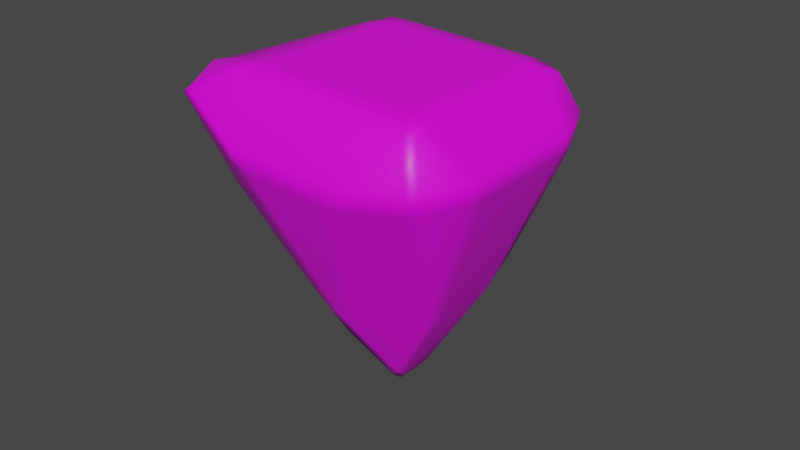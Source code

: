 # Source: Escenario.blend  (saved by Blender 3.4.6; exported with 4.5.12 LTS)
import bpy
from mathutils import Matrix  # noqa: F401  (used for matrix-valued properties, if any)

bpy.ops.wm.read_factory_settings(use_empty=True)
scene = bpy.context.scene
scene.name = 'Scene'

# ---- collections
col_collection = bpy.data.collections.new('Collection'); scene.collection.children.link(col_collection)

# ---- images (referenced by path relative to the original .blend; pixels are not part of the script)
import os
ASSET_DIR = os.environ.get("B2B_ASSET_DIR", "")  # directory of the original .blend (textures are referenced by path, not embedded)
HERE = os.path.dirname(os.path.abspath(__file__))  # packed textures are extracted next to this script under _unpacked/

def load_image(name, relpath, width, height, colorspace="sRGB"):
    """Load a texture the original file referenced (path relative to the .blend, or extracted next to this script)."""
    p = next((c for c in (os.path.join(HERE, relpath), os.path.join(ASSET_DIR, relpath)) if relpath and os.path.exists(c)), "")
    if p:
        img = bpy.data.images.load(p, check_existing=True)
        img.name = name
    else:  # same state as the original file: an image datablock whose file is absent (Cycles renders it pink)
        img = bpy.data.images.new(name, width, height)
        img.source = "FILE"
        img.filepath = "//" + (relpath or name)
    img.colorspace_settings.name = colorspace
    return img
img_escenario_cafe_png = load_image('Escenario_cafe.png', 'Escenario_cafe.png', 1024, 1024, 'sRGB')

# ---- materials (node trees are filled in below, after node groups)
mat_material = bpy.data.materials.new('Material')
mat_material.use_transparent_shadow = False

# ---- material node trees
mat_material.use_nodes = True; mat_material.node_tree.nodes.clear()
_N = mat_material.node_tree.nodes; _L = mat_material.node_tree.links
n0 = _N.new('ShaderNodeBsdfPrincipled'); n0.name = 'Principled BSDF'; n0.location = (10, 300)
n0.distribution = 'GGX'
n0.subsurface_method = 'RANDOM_WALK_SKIN'
n0.inputs[3].default_value = 1.45
n0.inputs[27].default_value = (0.0, 0.0, 0.0, 1.0)
n0.inputs[28].default_value = 1.0
n1 = _N.new('ShaderNodeOutputMaterial'); n1.name = 'Material Output'; n1.location = (300, 300)
n2 = _N.new('ShaderNodeTexImage'); n2.name = 'Image Texture'; n2.location = (-280, 280)
n2.image = img_escenario_cafe_png
_L.new(n0.outputs[0], n1.inputs[0])
_L.new(n2.outputs[0], n0.inputs[0])
n1.is_active_output = True

# ---- world
world_world = bpy.data.worlds.new('World'); scene.world = world_world
world_world.use_nodes = True; world_world.node_tree.nodes.clear()
_N = world_world.node_tree.nodes; _L = world_world.node_tree.links
n0 = _N.new('ShaderNodeOutputWorld'); n0.name = 'World Output'; n0.location = (300, 300)
n1 = _N.new('ShaderNodeBackground'); n1.name = 'Background'; n1.location = (10, 300)
n1.inputs[0].default_value = (0.05088, 0.05088, 0.05088, 1.0)
_L.new(n1.outputs[0], n0.inputs[0])
n0.is_active_output = True
world_world.color = (0.05088, 0.05088, 0.05088)
world_world.use_sun_shadow = False
world_world.sun_shadow_jitter_overblur = 0.0

# ---- meshes
me_cube_001 = bpy.data.meshes.new('Cube.001')
me_cube_001.from_pydata([(-0.9812, -0.9603, -8.382), (-8.592, -8.607, 5.323), (-0.9812, 0.9603, -8.382), (-8.592, 8.607, 5.323), (0.9394, -0.9603, -8.382), (8.623, -8.607, 5.323), (0.9394, 0.9603, -8.382), (8.623, 8.607, 5.323), (-5.323, -5.323, 4.864), (-5.323, 5.323, 4.864), (5.323, 5.323, 4.864), (5.323, -5.323, 4.864), (-0.9812, 0.0, -8.382), (-8.592, 0.0, 5.323), (0.9394, 0.0, -8.382), (8.623, 0.0, 5.323), (5.323, 0.0, 4.864), (-5.323, 0.0, 4.864), (-0.03467, 0.9603, -8.382), (-0.1079, 8.607, 5.323), (-0.03467, -0.9603, -8.382), (-0.1079, -8.607, 5.323), (-0.07643, -5.323, 4.864), (-0.07643, 5.323, 4.864), (-0.1079, 0.0, 5.323), (-0.03467, 0.0, -8.382)], [], [(17, 13, 3, 9), (23, 19, 7, 10), (16, 15, 5, 11), (22, 21, 1, 8), (25, 14, 4, 20), (24, 13, 1, 21), (20, 22, 8, 0), (14, 16, 11, 4), (18, 23, 10, 6), (12, 17, 9, 2), (0, 8, 17, 12), (6, 10, 16, 14), (19, 3, 13, 24), (18, 6, 14, 25), (10, 7, 15, 16), (8, 1, 13, 17), (2, 18, 25, 12), (7, 19, 24, 15), (2, 9, 23, 18), (4, 11, 22, 20), (15, 24, 21, 5), (12, 25, 20, 0), (11, 5, 21, 22), (9, 3, 19, 23)])
me_cube_001.polygons.foreach_set('use_smooth', [True] * 24)
_uv = me_cube_001.uv_layers.new(name='UVMap')
_uv.uv.foreach_set('vector', [0.6142, 0.125, 0.625, 0.125, 0.625, 0.25, 0.6142, 0.25, 0.6142, 0.3732, 0.625, 0.3732, 0.625, 0.5, 0.6142, 0.5, 0.6142, 0.625, 0.625, 0.625, 0.625, 0.75, 0.6142, 0.75, 0.6142, 0.8768, 0.625, 0.8768, 0.625, 1.0, 0.6142, 1.0, 0.2482, 0.625, 0.375, 0.625, 0.375, 0.75, 0.2482, 0.75, 0.7518, 0.625, 0.875, 0.625, 0.875, 0.75, 0.7518, 0.75, 0.375, 0.8768, 0.6142, 0.8768, 0.6142, 1.0, 0.375, 1.0, 0.375, 0.625, 0.6142, 0.625, 0.6142, 0.75, 0.375, 0.75, 0.375, 0.3732, 0.6142, 0.3732, 0.6142, 0.5, 0.375, 0.5, 0.375, 0.125, 0.6142, 0.125, 0.6142, 0.25, 0.375, 0.25, 0.375, 0.0, 0.6142, 0.0, 0.6142, 0.125, 0.375, 0.125, 0.375, 0.5, 0.6142, 0.5, 0.6142, 0.625, 0.375, 0.625, 0.7518, 0.5, 0.875, 0.5, 0.875, 0.625, 0.7518, 0.625, 0.2482, 0.5, 0.375, 0.5, 0.375, 0.625, 0.2482, 0.625, 0.6142, 0.5, 0.625, 0.5, 0.625, 0.625, 0.6142, 0.625, 0.6142, 0.0, 0.625, 0.0, 0.625, 0.125, 0.6142, 0.125, 0.125, 0.5, 0.2482, 0.5, 0.2482, 0.625, 0.125, 0.625, 0.625, 0.5, 0.7518, 0.5, 0.7518, 0.625, 0.625, 0.625, 0.375, 0.25, 0.6142, 0.25, 0.6142, 0.3732, 0.375, 0.3732, 0.375, 0.75, 0.6142, 0.75, 0.6142, 0.8768, 0.375, 0.8768, 0.625, 0.625, 0.7518, 0.625, 0.7518, 0.75, 0.625, 0.75, 0.125, 0.625, 0.2482, 0.625, 0.2482, 0.75, 0.125, 0.75, 0.6142, 0.75, 0.625, 0.75, 0.625, 0.8768, 0.6142, 0.8768, 0.6142, 0.25, 0.625, 0.25, 0.625, 0.3732, 0.6142, 0.3732])
me_cube_001.materials.append(mat_material)
me_cube_001.update()

# ---- objects
ob_cube = bpy.data.objects.new('Cube', me_cube_001)

# ---- transforms, parenting, visibility, modifiers, constraints
ob_cube.location = (0.0, 0.0, 0.0)
ob_cube.scale = (1.966, 1.966, 1.966)
_m = ob_cube.modifiers.new('Subdivision', 'SUBSURF')
_m.levels = 6
_m = ob_cube.modifiers.new('Displace', 'DISPLACE')
_m.mid_level = 0.0
_m.strength = 0.7
_m = ob_cube.modifiers.new('Displace.001', 'DISPLACE')
_m.mid_level = 0.1
_m.strength = 0.5
_m.texture_coords = 'GLOBAL'
_m = ob_cube.modifiers.new('Decimate', 'DECIMATE')
_m.ratio = 0.1
_m.use_collapse_triangulate = True
_m = ob_cube.modifiers.new('Decimate.001', 'DECIMATE')
_m.decimate_type = 'DISSOLVE'
_m.angle_limit = 0.2618
_m.use_dissolve_boundaries = True
_m = ob_cube.modifiers.new('Smooth', 'SMOOTH')
_m.iterations = 4
_m = ob_cube.modifiers.new('Bevel', 'BEVEL')
_m.width = 10.0
_m.width_pct = 10.0
_m.angle_limit = 0.3491
_m.use_clamp_overlap = False
_m.offset_type = 'PERCENT'
_m = ob_cube.modifiers.new('WeightedNormal', 'WEIGHTED_NORMAL')
_m = ob_cube.modifiers.new('Triangulate', 'TRIANGULATE')
_m.keep_custom_normals = True

# ---- collection membership
col_collection.objects.link(ob_cube)

# ---- scene / render settings (as saved in the file)
scene.frame_start = 1; scene.frame_end = 250; scene.frame_set(1)
scene.render.engine = 'BLENDER_EEVEE_NEXT'
scene.cycles.sampling_pattern = 'TABULATED_SOBOL'
scene.cycles.use_light_tree = False
scene.view_settings.view_transform = 'Filmic'
bpy.context.view_layer.update()

# ---- added for rendering (the .blend has no active camera and no usable light): camera, sun
cam_auto = bpy.data.cameras.new('AutoCamera')
cam_auto.lens = 50.0
cam_auto.sensor_width = 36.0
cam_auto.clip_end = 1000.0
ob_auto_camera = bpy.data.objects.new('AutoCamera', cam_auto)
scene.collection.objects.link(ob_auto_camera)
ob_auto_camera.location = (49.3168, -59.1365, 36.9241)
ob_auto_camera.rotation_euler = (1.09748, -7.21219e-08, 0.694738)
scene.camera = ob_auto_camera
light_auto_sun = bpy.data.lights.new('AutoSun', 'SUN')
light_auto_sun.energy = 3.0
light_auto_sun.angle = 0.0523599
ob_auto_sun = bpy.data.objects.new('AutoSun', light_auto_sun)
scene.collection.objects.link(ob_auto_sun)
ob_auto_sun.rotation_euler = (0.872665, 0.174533, 0.523599)
bpy.context.view_layer.update()
